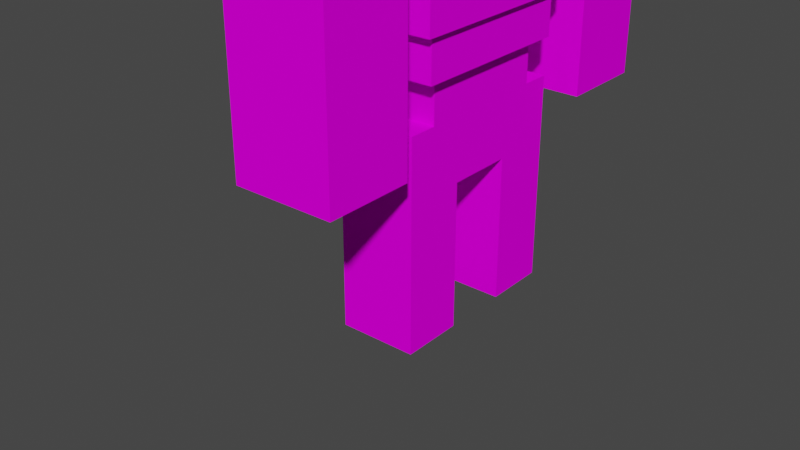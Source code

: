 # Source: examobs_titan.blend  (saved by Blender 2.81.16; exported with 4.5.12 LTS)
import bpy
from mathutils import Matrix  # noqa: F401  (used for matrix-valued properties, if any)

bpy.ops.wm.read_factory_settings(use_empty=True)
scene = bpy.context.scene
scene.name = 'Scene'

# ---- collections
col_collection = bpy.data.collections.new('Collection'); scene.collection.children.link(col_collection)

# ---- images (referenced by path relative to the original .blend; pixels are not part of the script)
import os
ASSET_DIR = os.environ.get("B2B_ASSET_DIR", "")  # directory of the original .blend (textures are referenced by path, not embedded)
HERE = os.path.dirname(os.path.abspath(__file__))  # packed textures are extracted next to this script under _unpacked/

def load_image(name, relpath, width, height, colorspace="sRGB"):
    """Load a texture the original file referenced (path relative to the .blend, or extracted next to this script)."""
    p = next((c for c in (os.path.join(HERE, relpath), os.path.join(ASSET_DIR, relpath)) if relpath and os.path.exists(c)), "")
    if p:
        img = bpy.data.images.load(p, check_existing=True)
        img.name = name
    else:  # same state as the original file: an image datablock whose file is absent (Cycles renders it pink)
        img = bpy.data.images.new(name, width, height)
        img.source = "FILE"
        img.filepath = "//" + (relpath or name)
    img.colorspace_settings.name = colorspace
    return img
img_examobs_magmamonster3_png = load_image('examobs_magmamonster3.png', 'examobs_magmamonster3.png', 1024, 1024, 'sRGB')

# ---- materials (node trees are filled in below, after node groups)
mat_material = bpy.data.materials.new('Material')
mat_material.use_transparent_shadow = False

# ---- material node trees
mat_material.use_nodes = True; mat_material.node_tree.nodes.clear()
_N = mat_material.node_tree.nodes; _L = mat_material.node_tree.links
n0 = _N.new('ShaderNodeOutputMaterial'); n0.name = 'Material Output'; n0.location = (300, 300)
n1 = _N.new('ShaderNodeBsdfPrincipled'); n1.name = 'Principled BSDF'; n1.location = (10, 300)
n1.distribution = 'GGX'
n1.subsurface_method = 'BURLEY'
n1.inputs[2].default_value = 0.0
n1.inputs[3].default_value = 1.45
n1.inputs[13].default_value = 0.0
n1.inputs[27].default_value = (0.0, 0.0, 0.0, 1.0)
n1.inputs[28].default_value = 1.0
n2 = _N.new('ShaderNodeTexImage'); n2.name = 'Image Texture'; n2.location = (-280, 275)
n2.image = img_examobs_magmamonster3_png
n2.interpolation = 'Closest'
_L.new(n1.outputs[0], n0.inputs[0])
_L.new(n2.outputs[0], n1.inputs[0])
n0.is_active_output = True

# ---- world
world_world = bpy.data.worlds.new('World'); scene.world = world_world
world_world.use_nodes = True; world_world.node_tree.nodes.clear()
_N = world_world.node_tree.nodes; _L = world_world.node_tree.links
n0 = _N.new('ShaderNodeOutputWorld'); n0.name = 'World Output'; n0.location = (300, 300)
n1 = _N.new('ShaderNodeBackground'); n1.name = 'Background'; n1.location = (10, 300)
n1.inputs[0].default_value = (0.05088, 0.05088, 0.05088, 1.0)
_L.new(n1.outputs[0], n0.inputs[0])
n0.is_active_output = True
world_world.color = (0.05088, 0.05088, 0.05088)
world_world.use_sun_shadow = False
world_world.sun_shadow_jitter_overblur = 0.0

# ---- meshes
me_cube_002 = bpy.data.meshes.new('Cube.002')
me_cube_002.from_pydata([(12.41, -15.0, 27.13), (0.4072, -15.0, 27.13), (12.41, -25.65, 27.13), (0.4072, -25.65, 27.13), (12.41, -15.0, -6.875), (0.4072, -15.0, -6.875), (12.41, -25.65, -6.875), (0.4072, -25.65, -6.875), (-0.5721, -5.0, 13.57), (-0.5721, -5.0, 16.13), (-0.5721, 5.0, 13.57), (-0.5721, 5.0, 16.13), (11.41, -5.0, 13.57), (11.41, -5.0, 16.13), (11.41, 5.0, 13.57), (11.41, 5.0, 16.13), (-0.5721, -5.0, 16.13), (-0.5721, 5.0, 16.13), (11.41, 5.0, 16.13), (11.41, -5.0, 16.13), (-0.5721, -5.0, 26.13), (-0.5721, 5.0, 26.13), (11.41, 5.0, 26.13), (11.41, -5.0, 26.13), (-1.948, 5.0, 13.63), (13.91, 5.0, 13.63), (-1.948, 5.0, 28.63), (13.91, 5.0, 28.63), (-1.948, 15.0, 13.63), (13.91, 15.0, 13.63), (-1.948, 15.0, 28.63), (13.91, 15.0, 28.63), (13.91, -5.0, 13.63), (-1.948, -5.0, 13.63), (13.91, -5.0, 28.63), (-1.948, -5.0, 28.63), (13.91, -15.0, 13.63), (-1.948, -15.0, 13.63), (13.91, -15.0, 28.63), (-1.948, -15.0, 28.63), (17.7, 5.0, 16.13), (17.7, -5.0, 16.13), (17.7, 5.0, 26.13), (17.7, -5.0, 26.13), (-1.093, 11.25, 13.57), (-1.093, -11.25, 13.57), (11.91, 11.25, 13.57), (11.91, -11.25, 13.57), (-1.093, 11.25, 6.072), (-1.093, -11.25, 6.072), (11.91, 11.25, 6.072), (11.91, -11.25, 6.072), (-1.093, 11.25, 6.072), (-1.093, -11.25, 6.072), (11.91, 11.25, 6.072), (11.91, -11.25, 6.072), (-0.4428, 10.12, 6.072), (-0.4428, -10.12, 6.072), (11.26, 10.12, 6.072), (11.26, -10.12, 6.072), (-0.4428, 10.12, 1.072), (-0.4428, -10.12, 1.072), (11.26, 10.12, 1.072), (11.26, -10.12, 1.072), (0.7272, 8.1, 1.072), (0.7272, -8.1, 1.072), (10.09, 8.1, 1.072), (10.09, -8.1, 1.072), (0.7272, 8.1, -3.928), (0.7272, -8.1, -3.928), (10.09, 8.1, -3.928), (10.09, -8.1, -3.928), (0.7272, 4.05, -3.928), (0.7272, -4.05, -3.928), (10.09, 4.05, -3.928), (10.09, -4.05, -3.928), (0.7272, 4.05, -11.43), (0.7272, -4.05, -11.43), (10.09, 4.05, -11.43), (10.09, -4.05, -11.43), (-0.5721, -5.0, 28.19), (-0.5721, 5.0, 28.19), (11.41, 5.0, 28.19), (11.41, -5.0, 28.19), (0.4072, 15.0, 27.13), (12.41, 15.0, 27.13), (0.4072, 25.65, 27.13), (12.41, 25.65, 27.13), (0.4072, 15.0, -6.875), (12.41, 15.0, -6.875), (0.4072, 25.65, -6.875), (12.41, 25.65, -6.875), (0.7272, 4.05, -3.928), (10.09, 4.05, -3.928), (10.09, 11.55, -3.928), (0.7272, 11.55, -3.928), (10.09, 4.05, -28.93), (0.7272, 4.05, -28.93), (10.09, 11.55, -28.93), (0.7272, 11.55, -28.93), (0.7272, -4.05, -3.928), (10.09, -4.05, -3.928), (0.7272, -11.55, -3.928), (10.09, -11.55, -3.928), (0.7272, -4.05, -28.93), (10.09, -4.05, -28.93), (0.7272, -11.55, -28.93), (10.09, -11.55, -28.93)], [], [(1, 0, 4, 5), (2, 6, 4, 0), (3, 7, 6, 2), (0, 1, 3, 2), (5, 4, 6, 7), (1, 5, 7, 3), (8, 9, 11, 10), (10, 11, 15, 14), (14, 15, 13, 12), (12, 13, 9, 8), (14, 12, 47, 46), (15, 11, 17, 18), (19, 18, 40, 41), (13, 15, 18, 19), (11, 9, 16, 17), (9, 13, 19, 16), (21, 20, 80, 81), (17, 16, 20, 21), (19, 23, 34, 32), (17, 21, 26, 24), (24, 26, 30, 28), (21, 22, 27, 26), (18, 17, 24, 25), (22, 18, 25, 27), (31, 29, 28, 30), (26, 27, 31, 30), (27, 25, 29, 31), (25, 24, 28, 29), (35, 33, 37, 39), (23, 20, 35, 34), (16, 19, 32, 33), (20, 16, 33, 35), (39, 37, 36, 38), (34, 35, 39, 38), (32, 34, 38, 36), (33, 32, 36, 37), (41, 40, 42, 43), (23, 19, 41, 43), (18, 22, 42, 40), (22, 23, 43, 42), (46, 47, 51, 50), (12, 8, 45, 47), (10, 14, 46, 44), (8, 10, 44, 45), (49, 48, 52, 53), (45, 44, 48, 49), (47, 45, 49, 51), (44, 46, 50, 48), (55, 53, 57, 59), (51, 49, 53, 55), (48, 50, 54, 52), (50, 51, 55, 54), (58, 59, 63, 62), (52, 54, 58, 56), (54, 55, 59, 58), (53, 52, 56, 57), (63, 61, 65, 67), (57, 56, 60, 61), (59, 57, 61, 63), (56, 58, 62, 60), (64, 66, 70, 68), (60, 62, 66, 64), (62, 63, 67, 66), (61, 60, 64, 65), (70, 71, 75, 74), (66, 67, 71, 70), (65, 64, 68, 69), (67, 65, 69, 71), (69, 68, 72, 73), (71, 69, 73, 75), (68, 70, 74, 72), (74, 75, 79, 78), (73, 72, 76, 77), (72, 74, 78, 76), (82, 81, 80, 83), (20, 23, 83, 80), (22, 21, 81, 82), (23, 22, 82, 83), (73, 77, 79, 75), (79, 77, 76, 78), (84, 85, 87, 86), (87, 91, 90, 86), (85, 84, 88, 89), (89, 88, 90, 91), (86, 90, 88, 84), (85, 89, 91, 87), (94, 98, 99, 95), (92, 93, 94, 95), (93, 96, 98, 94), (96, 97, 99, 98), (95, 99, 97, 92), (97, 96, 93, 92), (101, 100, 102, 103), (100, 104, 106, 102), (101, 105, 104, 100), (102, 106, 107, 103), (104, 105, 107, 106), (103, 107, 105, 101)])
_uv = me_cube_002.uv_layers.new(name='UVMap')
_uv.uv.foreach_set('vector', [0.1333, 0.0, 0.2667, 0.0, 0.2667, 0.3667, 0.1333, 0.3667, 0.5, 0.0, 0.5, 0.3667, 0.3833, 0.3667, 0.3833, 0.0, 0.1333, 0.0, 0.1333, 0.3667, 0.0, 0.3667, 0.0, 0.0, 0.1167, 0.3667, 0.1167, 0.5, 0.0, 0.5, 0.0, 0.3667, 0.2333, 0.3667, 0.2333, 0.5, 0.1167, 0.5, 0.1167, 0.3667, 0.3833, 0.0, 0.3833, 0.3667, 0.2667, 0.3667, 0.2667, 0.0, 0.6211, 0.4922, 0.6055, 0.4922, 0.6055, 0.4297, 0.6211, 0.4297, 0.8945, 0.3867, 0.9102, 0.3867, 0.9102, 0.4648, 0.8945, 0.4648, 0.9883, 0.1445, 0.9688, 0.1445, 0.9688, 0.07812, 0.9883, 0.07812, 0.9688, 0.0, 0.9883, 0.0, 0.9883, 0.07812, 0.9688, 0.07812, 0.582, 0.1055, 0.582, 0.04297, 0.5859, 0.0, 0.5859, 0.1445, 0.5, 0.0, 0.5, 0.0, 0.5, 0.0, 0.5, 0.0, 0.95, 0.15, 0.95, 0.2833, 0.8667, 0.2833, 0.8667, 0.15, 0.5, 0.0, 0.5, 0.0, 0.5, 0.0, 0.5, 0.0, 0.5, 0.0, 0.5, 0.0, 0.5, 0.0, 0.5, 0.0, 0.5, 0.0, 0.5, 0.0, 0.5, 0.0, 0.5, 0.0, 0.6289, 0.4141, 0.6953, 0.4141, 0.6953, 0.4297, 0.6289, 0.4297, 0.2667, 0.0, 0.5667, 0.0, 0.5667, 0.3, 0.2667, 0.3, 0.5156, 0.2305, 0.582, 0.2305, 0.5977, 0.25, 0.5, 0.25, 0.7109, 0.2383, 0.7734, 0.2383, 0.793, 0.25, 0.6953, 0.25, 0.7, 0.95, 0.7, 0.5167, 1.0, 0.5167, 1.0, 0.95, 0.7734, 0.2383, 0.7734, 0.1641, 0.793, 0.1445, 0.793, 0.25, 0.7109, 0.1641, 0.7109, 0.2383, 0.6953, 0.25, 0.6953, 0.1445, 0.7734, 0.1641, 0.7109, 0.1641, 0.6953, 0.1445, 0.793, 0.1445, 0.5977, 0.1445, 0.6953, 0.1445, 0.6953, 0.25, 0.5977, 0.25, 0.5167, 0.9, 0.5167, 0.45, 0.8333, 0.45, 0.8333, 0.9, 0.9167, 0.4333, 0.9167, 0.7833, 0.6667, 0.7833, 0.6667, 0.4333, 0.8167, 0.1833, 0.8167, 0.2833, 0.75, 0.2833, 0.75, 0.1833, 0.8833, 0.5667, 0.8833, 1.0, 0.5833, 1.0, 0.5833, 0.5667, 0.582, 0.2305, 0.582, 0.1562, 0.5977, 0.1445, 0.5977, 0.25, 0.5156, 0.1562, 0.5156, 0.2305, 0.5, 0.25, 0.5, 0.1445, 0.582, 0.1562, 0.5156, 0.1562, 0.5, 0.1445, 0.5977, 0.1445, 0.7656, 0.1016, 0.668, 0.1016, 0.668, 0.0, 0.7656, 0.0, 0.5667, 1.0, 0.5667, 0.6, 0.9167, 0.6, 0.9167, 1.0, 0.5333, 0.9333, 0.5333, 0.5, 0.8333, 0.5, 0.8333, 0.9333, 0.6333, 0.2833, 0.6333, 0.1833, 0.6833, 0.1833, 0.6833, 0.2833, 0.0, 0.5, 0.5, 0.5, 0.5, 1.0, 0.0, 1.0, 0.3167, 0.1667, 0.3167, 0.3, 0.2167, 0.3, 0.2167, 0.1667, 0.5667, 0.1333, 0.5667, 0.2833, 0.4667, 0.2833, 0.4667, 0.1333, 0.1667, 0.1667, 0.1667, 0.3, 0.08333, 0.3, 0.08333, 0.1667, 0.95, 0.2833, 0.95, 0.6667, 0.8167, 0.6667, 0.8167, 0.2833, 0.582, 0.04297, 0.5039, 0.04297, 0.5, 0.0, 0.5859, 0.0, 0.5039, 0.1055, 0.582, 0.1055, 0.5859, 0.1445, 0.5, 0.1445, 0.5039, 0.04297, 0.5039, 0.1055, 0.5, 0.1445, 0.5, 0.0, 0.5, 0.0, 0.5, 0.0, 0.5, 0.0, 0.5, 0.0, 0.6, 0.45, 0.6, 0.01667, 0.8, 0.01667, 0.8, 0.45, 0.95, 0.15, 0.95, 0.3833, 0.8167, 0.3833, 0.8167, 0.15, 0.4, 0.3167, 0.4, 0.06667, 0.5333, 0.06667, 0.5333, 0.3167, 0.668, 0.1445, 0.5859, 0.1445, 0.5898, 0.1406, 0.6641, 0.1406, 0.5, 0.0, 0.5, 0.0, 0.5, 0.0, 0.5, 0.0, 0.5, 0.0, 0.5, 0.0, 0.5, 0.0, 0.5, 0.0, 0.5, 0.0, 0.5, 0.0, 0.5, 0.0, 0.5, 0.0, 0.95, 0.01667, 0.95, 0.4167, 0.85, 0.4167, 0.85, 0.01667, 0.5859, 0.0, 0.668, 0.0, 0.6641, 0.007812, 0.5898, 0.007812, 0.668, 0.0, 0.668, 0.1445, 0.6641, 0.1406, 0.6641, 0.007812, 0.5859, 0.1445, 0.5859, 0.0, 0.5898, 0.007812, 0.5898, 0.1406, 0.8667, 0.3667, 0.7, 0.3667, 0.7167, 0.3333, 0.85, 0.3333, 0.7333, 0.6333, 0.7333, 0.06667, 0.8667, 0.06667, 0.8667, 0.6333, 0.9333, 0.15, 0.9333, 0.5167, 0.7833, 0.5167, 0.7833, 0.15, 0.7, 0.3833, 0.7, 0.2, 0.7667, 0.2, 0.7667, 0.3833, 0.5167, 0.0, 0.5167, 0.2167, 0.4, 0.2167, 0.4, 0.0, 0.7, 0.06667, 0.8667, 0.06667, 0.85, 0.1, 0.7167, 0.1, 0.8667, 0.06667, 0.8667, 0.3667, 0.85, 0.3333, 0.85, 0.1, 0.7, 0.3667, 0.7, 0.06667, 0.7167, 0.1, 0.7167, 0.3333, 0.5, 0.0, 0.5, 0.0, 0.5, 0.0, 0.5, 0.0, 0.7, 0.9, 0.7, 0.75, 0.8667, 0.75, 0.8667, 0.9, 0.6667, 0.6, 0.6667, 0.2, 0.7833, 0.2, 0.7833, 0.6, 1.0, 0.08333, 1.0, 0.35, 0.8667, 0.35, 0.8667, 0.08333, 0.5, 0.0, 0.5, 0.0, 0.5, 0.0, 0.5, 0.0, 0.7578, 0.3086, 0.7578, 0.25, 0.7852, 0.25, 0.7852, 0.3086, 0.7852, 0.3516, 0.7852, 0.4102, 0.7578, 0.4102, 0.7578, 0.3516, 0.65, 0.55, 0.65, 0.3667, 0.8333, 0.3667, 0.8333, 0.55, 0.75, 0.55, 0.75, 0.4, 0.8833, 0.4, 0.8833, 0.55, 0.7422, 0.4141, 0.7422, 0.4766, 0.6953, 0.4766, 0.6953, 0.4141, 0.5333, 0.5, 0.5333, 0.05, 0.9, 0.05, 0.9, 0.5, 0.9883, 0.07812, 0.9883, 0.0, 1.0, 0.0, 1.0, 0.07812, 1.0, 0.3125, 1.0, 0.3906, 0.9844, 0.3906, 0.9844, 0.3125, 0.6836, 0.4297, 0.6836, 0.4922, 0.6719, 0.4922, 0.6719, 0.4297, 0.7667, 0.7333, 0.8667, 0.7333, 0.8667, 0.8667, 0.7667, 0.8667, 0.65, 0.7333, 0.85, 0.7333, 0.85, 0.9, 0.65, 0.9, 0.2333, 0.3667, 0.2333, 0.5, 0.1167, 0.5, 0.1167, 0.3667, 0.2667, 0.0, 0.2667, 0.3667, 0.1333, 0.3667, 0.1333, 0.0, 0.0, 0.0, 0.1333, 0.0, 0.1333, 0.3667, 0.0, 0.3667, 0.1167, 0.3667, 0.1167, 0.5, 0.0, 0.5, 0.0, 0.3667, 0.3833, 0.0, 0.3833, 0.3667, 0.2667, 0.3667, 0.2667, 0.0, 0.3833, 0.3667, 0.3833, 0.0, 0.5, 0.0, 0.5, 0.3667, 0.2833, 0.0, 0.2833, 0.3667, 0.1333, 0.3667, 0.1333, 0.0, 0.2167, 0.3667, 0.2167, 0.5, 0.1167, 0.5, 0.1167, 0.3667, 0.3833, 0.3667, 0.3833, 0.0, 0.5, 0.0, 0.5, 0.3667, 0.1167, 0.3667, 0.1167, 0.5, 0.0, 0.5, 0.0, 0.3667, 0.3833, 0.0, 0.3833, 0.3667, 0.2833, 0.3667, 0.2833, 0.0, 0.1333, 0.3667, 0.0, 0.3667, 0.0, 0.0, 0.1333, 0.0, 0.1167, 0.3667, 0.1167, 0.5, 0.0, 0.5, 0.0, 0.3667, 0.3833, 0.0, 0.3833, 0.3667, 0.2833, 0.3667, 0.2833, 0.0, 0.1333, 0.0, 0.1333, 0.3667, 0.0, 0.3667, 0.0, 0.0, 0.2833, 0.0, 0.2833, 0.3667, 0.1333, 0.3667, 0.1333, 0.0, 0.1167, 0.5, 0.1167, 0.3667, 0.2167, 0.3667, 0.2167, 0.5, 0.3833, 0.3667, 0.3833, 0.0, 0.5, 0.0, 0.5, 0.3667])
me_cube_002.materials.append(mat_material)
me_cube_002.use_remesh_fix_poles = True
me_cube_002.use_remesh_preserve_attributes = False
me_cube_002.use_mirror_vertex_groups = False
me_cube_002.update()
arm_armature = bpy.data.armatures.new('Armature')  # bones are not reproduced

# ---- objects
ob_cube_002 = bpy.data.objects.new('Cube.002', me_cube_002)
ob_armature = bpy.data.objects.new('Armature', arm_armature)

# ---- transforms, parenting, visibility, modifiers, constraints
ob_cube_002.parent = ob_armature
ob_cube_002.location = (0.0, 0.0, 0.0)
ob_cube_002.lineart.crease_threshold = 0.0
_vg = ob_cube_002.vertex_groups.new(name='Bone')
for _i, _w in zip([0, 1, 2, 3, 4, 5, 6, 7, 8, 9, 10, 11, 12, 13, 14, 15, 16, 17, 18, 19, 20, 21, 22, 23, 24, 25, 26, 27, 28, 29, 30, 31, 32, 33, 34, 35, 36, 37, 38, 39, 40, 41, 42, 43, 44, 45, 46, 47, 48, 49, 50, 51, 52, 53, 54, 55, 56, 57, 58, 59, 60, 61, 62, 63, 64, 65, 66, 67, 68, 69, 70, 71, 72, 73, 74, 75, 76, 77, 78, 79, 80, 81, 82, 83, 84, 85, 86, 87, 88, 89, 90, 91, 92, 93, 94, 95, 96, 97, 98, 99, 100, 101, 102, 103, 104, 105, 106, 107], [0.0, 0.0, 0.0, 0.0, 0.0, 0.0, 0.0, 0.0, 1.0, 1.0, 1.0, 1.0, 1.0, 1.0, 1.0, 1.0, 1.0, 1.0, 1.0, 1.0, 1.0, 1.0, 1.0, 1.0, 1.0, 1.0, 1.0, 1.0, 1.0, 1.0, 1.0, 1.0, 1.0, 1.0, 1.0, 1.0, 1.0, 1.0, 1.0, 1.0, 1.0, 1.0, 1.0, 1.0, 1.0, 1.0, 1.0, 1.0, 1.0, 1.0, 1.0, 1.0, 1.0, 1.0, 1.0, 1.0, 1.0, 1.0, 1.0, 1.0, 1.0, 1.0, 1.0, 1.0, 1.0, 1.0, 1.0, 1.0, 1.0, 1.0, 1.0, 1.0, 1.0, 1.0, 1.0, 1.0, 1.0, 1.0, 1.0, 1.0, 1.0, 1.0, 1.0, 1.0, 0.0, 0.0, 0.0, 0.0, 0.0, 0.0, 0.0, 0.0, 0.0, 0.0, 0.0, 0.0, 0.0, 0.0, 0.0, 0.0, 0.0, 0.0, 0.0, 0.0, 0.0, 0.0, 0.0, 0.0]): _vg.add([_i], _w, 'REPLACE')
_vg = ob_cube_002.vertex_groups.new(name='Bone.005')
for _i, _w in zip([16, 17, 18, 19, 20, 21, 22, 23, 24, 25, 26, 27, 28, 29, 30, 31, 32, 33, 34, 35, 36, 37, 38, 39, 40, 41, 42, 43, 80, 81, 82, 83, 84, 85, 86, 87, 89], [0.0, 0.0, 0.0, 0.0, 0.0, 0.0, 0.0, 0.0, 0.0, 0.0, 0.0, 0.0, 0.0, 0.0, 0.0, 0.0, 0.0, 0.0, 0.0, 0.0, 0.0, 0.0, 0.0, 0.0, 0.0, 0.0, 0.0, 0.0, 0.0, 0.0, 0.0, 0.0, 0.0, 0.0, 0.0, 0.0, 0.0]): _vg.add([_i], _w, 'REPLACE')
_vg = ob_cube_002.vertex_groups.new(name='Bone.008')
_vg.add([84, 85, 86, 87, 88, 89, 90, 91], 1.0, 'REPLACE')
_vg = ob_cube_002.vertex_groups.new(name='Bone.006')
for _i, _w in zip([0, 1, 2, 3, 16, 17, 18, 19, 20, 21, 22, 23, 24, 25, 26, 27, 28, 29, 30, 31, 32, 33, 34, 35, 36, 37, 38, 39, 40, 41, 42, 43, 80, 81, 82, 83], [0.0, 0.0, 0.0, 0.0, 0.0, 0.0, 0.0, 0.0, 0.0, 0.0, 0.0, 0.0, 0.0, 0.0, 0.0, 0.0, 0.0, 0.0, 0.0, 0.0, 0.0, 0.0, 0.0, 0.0, 0.0, 0.0, 0.0, 0.0, 0.0, 0.0, 0.0, 0.0, 0.0, 0.0, 0.0, 0.0]): _vg.add([_i], _w, 'REPLACE')
_vg = ob_cube_002.vertex_groups.new(name='Bone.007')
_vg.add([0, 1, 2, 3, 4, 5, 6, 7], 1.0, 'REPLACE')
_vg = ob_cube_002.vertex_groups.new(name='Bone.001')
for _i, _w in zip([52, 54, 56, 58, 60, 62, 64, 65, 66, 67, 68, 70, 72, 73, 74, 76, 77, 78, 79, 92, 93, 94, 95, 96, 97, 98, 99], [0.0, 0.0, 0.0, 0.0, 0.0, 0.0, 0.0, 0.0, 0.0, 0.0, 0.0, 0.0, 0.0, 0.0, 0.0, 0.0, 0.0, 0.0, 0.0, 0.0, 0.0, 0.0, 0.0, 0.0, 0.0, 0.0, 0.0]): _vg.add([_i], _w, 'REPLACE')
_vg = ob_cube_002.vertex_groups.new(name='Bone.004')
for _i, _w in zip([72, 74, 92, 93, 94, 95, 96, 97, 98, 99], [0.0, 0.0, 1.0, 1.0, 1.0, 1.0, 1.0, 1.0, 1.0, 1.0]): _vg.add([_i], _w, 'REPLACE')
_vg = ob_cube_002.vertex_groups.new(name='Bone.002')
for _i, _w in zip([53, 54, 55, 56, 57, 58, 59, 60, 61, 62, 63, 64, 65, 66, 67, 69, 70, 71, 72, 73, 74, 75, 76, 77, 78, 79, 100, 101, 102, 103, 104, 105, 106, 107], [0.0, 0.0, 0.0, 0.0, 0.0, 0.0, 0.0, 0.0, 0.0, 0.0, 0.0, 0.0, 0.0, 0.0, 0.0, 0.0, 0.0, 0.0, 0.0, 0.0, 0.0, 0.0, 0.0, 0.0, 0.0, 0.0, 0.0, 0.0, 0.0, 0.0, 0.0, 0.0, 0.0, 0.0]): _vg.add([_i], _w, 'REPLACE')
_vg = ob_cube_002.vertex_groups.new(name='Bone.003')
_vg.add([100, 101, 102, 103, 104, 105, 106, 107], 1.0, 'REPLACE')
_m = ob_cube_002.modifiers.new('Armature', 'ARMATURE')
_m.object = ob_armature
ob_armature.location = (0.0, 0.0, 0.0)
ob_armature.show_in_front = True
ob_armature.lineart.crease_threshold = 0.0

# ---- collection membership
col_collection.objects.link(ob_cube_002)
col_collection.objects.link(ob_armature)

# ---- scene / render settings (as saved in the file)
scene.frame_start = 1; scene.frame_end = 250; scene.frame_set(250)
scene.render.engine = 'BLENDER_EEVEE_NEXT'
scene.cycles.use_denoising = False
scene.cycles.samples = 128
scene.cycles.sampling_pattern = 'TABULATED_SOBOL'
scene.cycles.use_adaptive_sampling = False
scene.cycles.use_light_tree = False
scene.view_settings.view_transform = 'Filmic'
bpy.context.view_layer.update()

# ---- added for rendering (the .blend has no active camera and no usable light): camera, sun
cam_auto = bpy.data.cameras.new('AutoCamera')
cam_auto.lens = 50.0
cam_auto.sensor_width = 36.0
cam_auto.clip_end = 1292.05
ob_auto_camera = bpy.data.objects.new('AutoCamera', cam_auto)
scene.collection.objects.link(ob_auto_camera)
ob_auto_camera.location = (72.6119, -88.3457, 37.2947)
ob_auto_camera.rotation_euler = (1.09748, -7.21219e-08, 0.694738)
scene.camera = ob_auto_camera
light_auto_sun = bpy.data.lights.new('AutoSun', 'SUN')
light_auto_sun.energy = 3.0
light_auto_sun.angle = 0.0523599
ob_auto_sun = bpy.data.objects.new('AutoSun', light_auto_sun)
scene.collection.objects.link(ob_auto_sun)
ob_auto_sun.rotation_euler = (0.872665, 0.174533, 0.523599)
bpy.context.view_layer.update()
